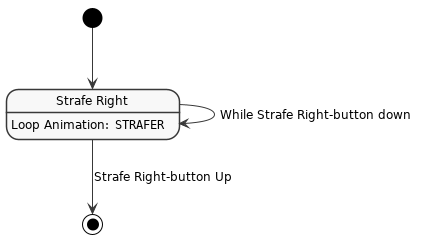

The diagram above was rendered by PlantUML. Its source (embedded in the PNG):
@startuml
skinparam monochrome true
skinparam shadowing false
skinparam classAttributeIconSize 0
skinparam DefaultFontName arial
skinparam DefaultFontSize 12
skinparam ClassFontStyle bold
skinparam componentStyle uml2
skinparam linetype polyline
skinparam roundcorner 1
hide empty fields
hide circle
hide empty description

state "Strafe Right" as StrafeRight
StrafeRight: Loop Animation: ""STRAFER""

[*] --> StrafeRight

StrafeRight --> StrafeRight : While Strafe Right-button down

StrafeRight --> [*] : Strafe Right-button Up

@enduml